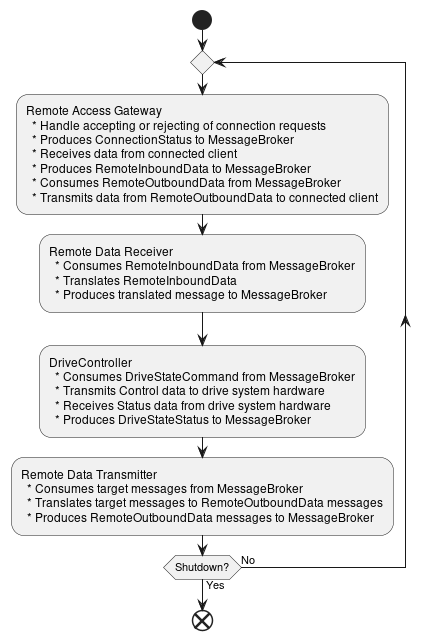

The diagram above was rendered by PlantUML. Its source (embedded in the PNG):
@startuml

start

repeat
:Remote Access Gateway
  * Handle accepting or rejecting of connection requests
  * Produces ConnectionStatus to MessageBroker
  * Receives data from connected client
  * Produces RemoteInboundData to MessageBroker
  * Consumes RemoteOutboundData from MessageBroker
  * Transmits data from RemoteOutboundData to connected client; 

:Remote Data Receiver
  * Consumes RemoteInboundData from MessageBroker
  * Translates RemoteInboundData
  * Produces translated message to MessageBroker;

:DriveController
  * Consumes DriveStateCommand from MessageBroker
  * Transmits Control data to drive system hardware
  * Receives Status data from drive system hardware
  * Produces DriveStateStatus to MessageBroker;

:Remote Data Transmitter
  * Consumes target messages from MessageBroker
  * Translates target messages to RemoteOutboundData messages
  * Produces RemoteOutboundData messages to MessageBroker;

repeat while (Shutdown?) is (No) not (Yes)

end

@enduml